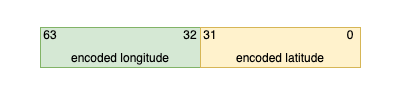

The diagram above was exported from draw.io. Its source (the exported page's mxGraphModel, read from the mxfile embedded in the PNG):
<mxGraphModel dx="1196" dy="572" grid="1" gridSize="10" guides="1" tooltips="1" connect="1" arrows="1" fold="1" page="1" pageScale="1" pageWidth="827" pageHeight="1169" math="0" shadow="0">
  <root>
    <mxCell id="0" />
    <mxCell id="1" parent="0" />
    <mxCell id="bAF62U676OiuAwZ9iitm-1" value="encoded longitude" style="rounded=0;whiteSpace=wrap;html=1;fillColor=#d5e8d4;strokeColor=#82b366;verticalAlign=bottom;" vertex="1" parent="1">
      <mxGeometry x="40" y="40" width="160" height="40" as="geometry" />
    </mxCell>
    <mxCell id="bAF62U676OiuAwZ9iitm-2" value="encoded latitude" style="rounded=0;whiteSpace=wrap;html=1;fillColor=#fff2cc;strokeColor=#d6b656;verticalAlign=bottom;" vertex="1" parent="1">
      <mxGeometry x="200" y="40" width="160" height="40" as="geometry" />
    </mxCell>
    <mxCell id="bAF62U676OiuAwZ9iitm-3" value="63" style="text;html=1;strokeColor=none;fillColor=none;align=center;verticalAlign=middle;whiteSpace=wrap;rounded=0;" vertex="1" parent="1">
      <mxGeometry x="20" y="33" width="60" height="30" as="geometry" />
    </mxCell>
    <mxCell id="bAF62U676OiuAwZ9iitm-4" value="32" style="text;html=1;strokeColor=none;fillColor=none;align=center;verticalAlign=middle;whiteSpace=wrap;rounded=0;" vertex="1" parent="1">
      <mxGeometry x="160" y="33" width="60" height="30" as="geometry" />
    </mxCell>
    <mxCell id="bAF62U676OiuAwZ9iitm-5" value="31" style="text;html=1;strokeColor=none;fillColor=none;align=center;verticalAlign=middle;whiteSpace=wrap;rounded=0;" vertex="1" parent="1">
      <mxGeometry x="180" y="33" width="60" height="30" as="geometry" />
    </mxCell>
    <mxCell id="bAF62U676OiuAwZ9iitm-6" value="0" style="text;html=1;strokeColor=none;fillColor=none;align=center;verticalAlign=middle;whiteSpace=wrap;rounded=0;" vertex="1" parent="1">
      <mxGeometry x="320" y="33" width="60" height="30" as="geometry" />
    </mxCell>
  </root>
</mxGraphModel>